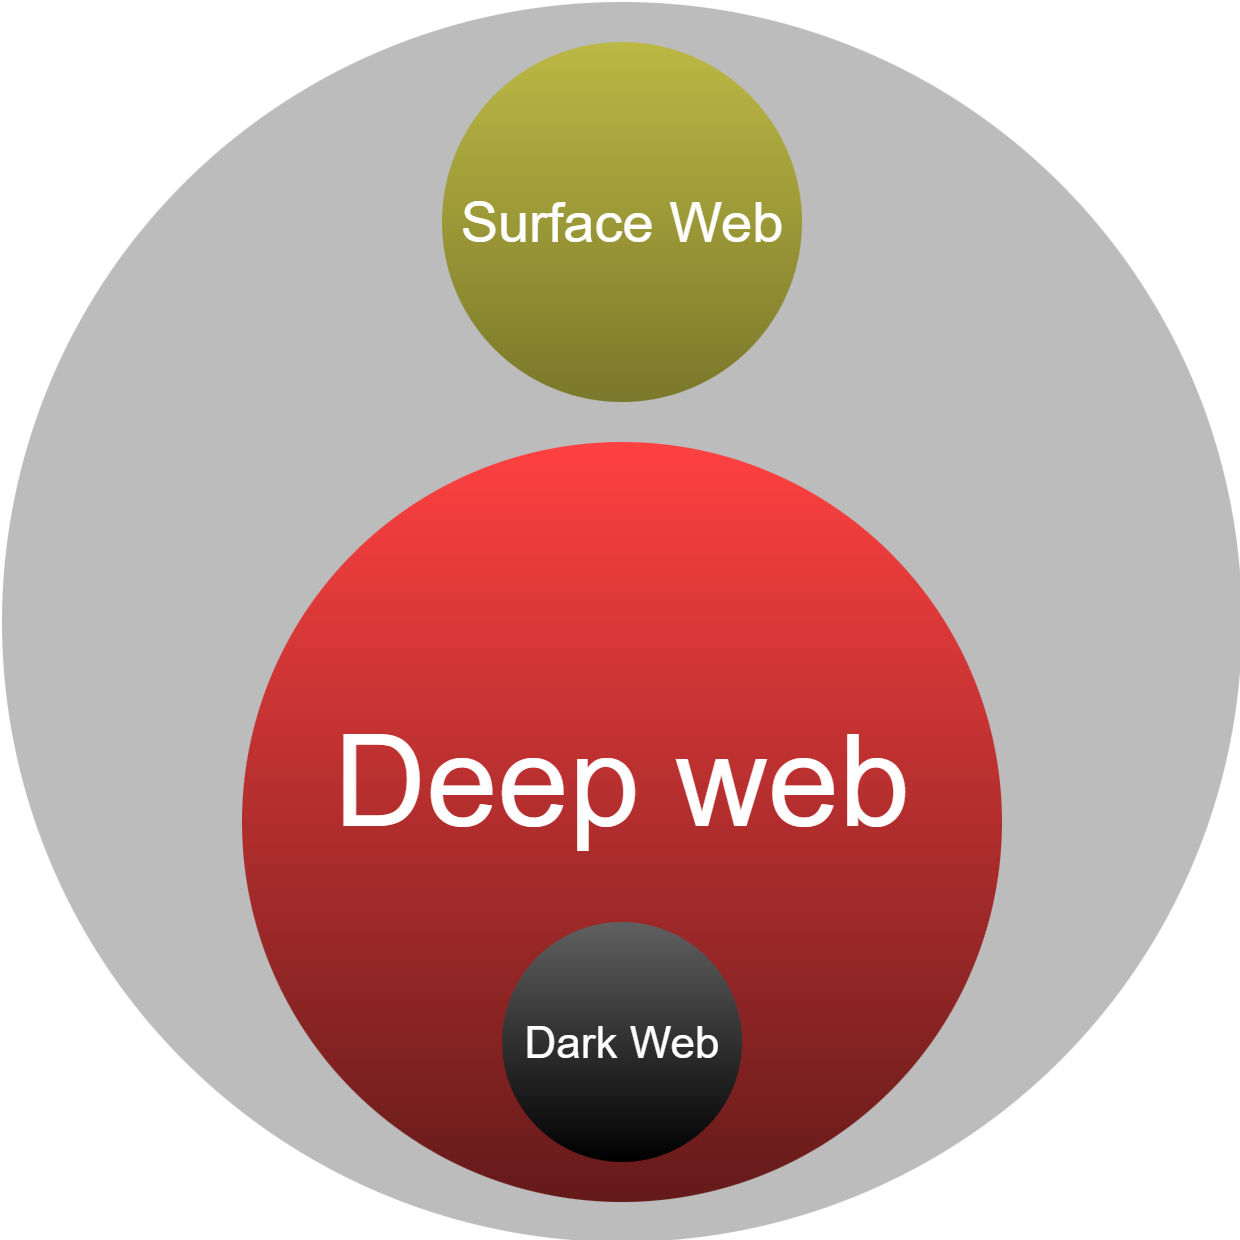

The diagram above was exported from draw.io. Its source (the exported page's mxGraphModel, read from the mxfile embedded in the PNG):
<mxGraphModel dx="651" dy="351" grid="1" gridSize="10" guides="1" tooltips="1" connect="1" arrows="1" fold="1" page="1" pageScale="1" pageWidth="827" pageHeight="1169" math="0" shadow="0">
  <root>
    <mxCell id="0" />
    <mxCell id="1" parent="0" />
    <mxCell id="bbfcaZnwoNdq_GV2MKha-1" value="" style="ellipse;whiteSpace=wrap;html=1;aspect=fixed;fillColor=light-dark(#FFFFFF,#BCBCBC);strokeColor=none;" vertex="1" parent="1">
      <mxGeometry x="170" y="110" width="310" height="310" as="geometry" />
    </mxCell>
    <mxCell id="bbfcaZnwoNdq_GV2MKha-2" value="" style="ellipse;whiteSpace=wrap;html=1;aspect=fixed;fillColor=light-dark(#FFFFFF,#7A782A);gradientColor=light-dark(#000000,#BCB845);gradientDirection=north;strokeColor=none;" vertex="1" parent="1">
      <mxGeometry x="280" y="120" width="90" height="90" as="geometry" />
    </mxCell>
    <mxCell id="bbfcaZnwoNdq_GV2MKha-3" value="" style="ellipse;whiteSpace=wrap;html=1;aspect=fixed;fillColor=light-dark(#FFFFFF,#641A1A);gradientColor=light-dark(#000000,#FF4141);gradientDirection=north;strokeColor=none;" vertex="1" parent="1">
      <mxGeometry x="230" y="220" width="190" height="190" as="geometry" />
    </mxCell>
    <mxCell id="bbfcaZnwoNdq_GV2MKha-4" value="" style="ellipse;whiteSpace=wrap;html=1;aspect=fixed;fillColor=light-dark(#FFFFFF,#000000);gradientColor=light-dark(#000000,#606060);gradientDirection=north;strokeColor=none;" vertex="1" parent="1">
      <mxGeometry x="295" y="340" width="60" height="60" as="geometry" />
    </mxCell>
    <mxCell id="bbfcaZnwoNdq_GV2MKha-5" value="&lt;font style=&quot;font-size: 11px;&quot;&gt;Dark Web&lt;/font&gt;" style="text;html=1;align=center;verticalAlign=middle;whiteSpace=wrap;rounded=0;" vertex="1" parent="1">
      <mxGeometry x="295" y="355" width="60" height="30" as="geometry" />
    </mxCell>
    <mxCell id="bbfcaZnwoNdq_GV2MKha-6" value="&lt;font style=&quot;font-size: 32px;&quot;&gt;Deep web&lt;/font&gt;" style="text;html=1;align=center;verticalAlign=middle;whiteSpace=wrap;rounded=0;" vertex="1" parent="1">
      <mxGeometry x="245" y="290" width="160" height="30" as="geometry" />
    </mxCell>
    <mxCell id="bbfcaZnwoNdq_GV2MKha-7" value="&lt;font style=&quot;font-size: 14px;&quot;&gt;Surface Web&lt;/font&gt;" style="text;html=1;align=center;verticalAlign=middle;whiteSpace=wrap;rounded=0;" vertex="1" parent="1">
      <mxGeometry x="280" y="150" width="90" height="30" as="geometry" />
    </mxCell>
  </root>
</mxGraphModel>